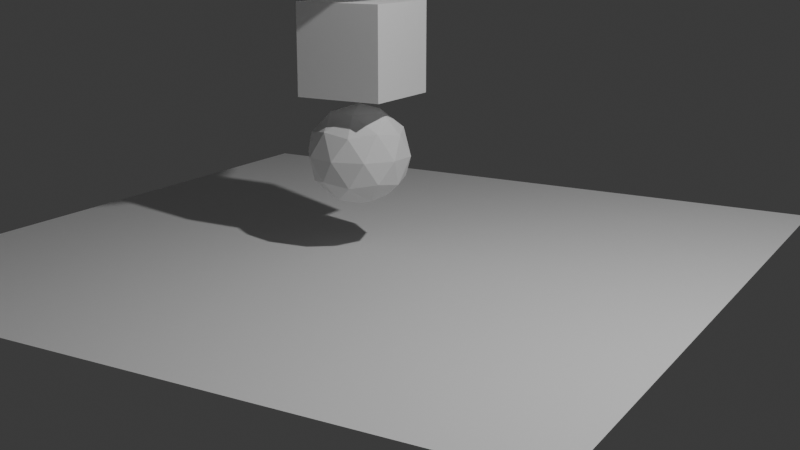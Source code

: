 # Source: 01.blend  (saved by Blender 4.1.23; exported with 4.5.12 LTS)
import bpy
from mathutils import Matrix  # noqa: F401  (used for matrix-valued properties, if any)

bpy.ops.wm.read_factory_settings(use_empty=True)
scene = bpy.context.scene
scene.name = 'Scene'

# ---- collections
col_collection = bpy.data.collections.new('Collection'); scene.collection.children.link(col_collection)

# ---- world
world_world = bpy.data.worlds.new('World'); scene.world = world_world
world_world.use_nodes = True; world_world.node_tree.nodes.clear()
_N = world_world.node_tree.nodes; _L = world_world.node_tree.links
n0 = _N.new('ShaderNodeOutputWorld'); n0.name = 'World Output'; n0.location = (300, 300)
n1 = _N.new('ShaderNodeBackground'); n1.name = 'Background'; n1.location = (10, 300)
n1.inputs[0].default_value = (0.05088, 0.05088, 0.05088, 1.0)
_L.new(n1.outputs[0], n0.inputs[0])
n0.is_active_output = True
world_world.color = (0.05088, 0.05088, 0.05088)
world_world.use_sun_shadow = False
world_world.sun_shadow_jitter_overblur = 0.0

# ---- cameras
cam_camera = bpy.data.cameras.new('Camera')
cam_camera.clip_end = 100.0
cam_camera.ortho_scale = 7.314

# ---- lights
light_light = bpy.data.lights.new('Light', 'POINT')
light_light.transmission_factor = 0.0
light_light.energy = 1000.0
light_light.shadow_soft_size = 0.1
light_light.shadow_maximum_resolution = 0.006
light_light.use_absolute_resolution = True

# ---- meshes
me_001 = bpy.data.meshes.new('立方体.001')
me_001.from_pydata([(-0.3695, -6.557, -5.633), (3.447, -9.33, -2.717), (-1.827, -11.04, -2.717), (-5.087, -6.557, -2.717), (-1.827, -2.07, -2.717), (3.447, -3.784, -2.717), (1.088, -11.04, 2.001), (-4.186, -9.33, 2.001), (-4.186, -3.784, 2.001), (1.088, -2.07, 2.001), (4.348, -6.557, 2.001), (-0.3695, -6.557, 4.917), (-1.226, -9.194, -4.845), (1.874, -8.187, -4.845), (1.017, -10.82, -3.131), (4.117, -6.557, -3.131), (1.874, -4.927, -4.845), (-3.143, -6.557, -4.845), (-3.999, -9.194, -3.131), (-1.226, -3.919, -4.845), (-3.999, -3.919, -3.131), (1.017, -2.289, -3.131), (4.647, -8.187, -0.3579), (4.647, -4.927, -0.3579), (-0.3695, -11.83, -0.3579), (2.731, -10.82, -0.3579), (-5.386, -8.187, -0.3579), (-3.47, -10.82, -0.3579), (-3.47, -2.289, -0.3579), (-5.386, -4.927, -0.3579), (2.731, -2.289, -0.3579), (-0.3695, -1.282, -0.3579), (3.26, -9.194, 2.415), (-1.756, -10.82, 2.415), (-4.856, -6.557, 2.415), (-1.756, -2.289, 2.415), (3.26, -3.919, 2.415), (0.4874, -9.194, 4.129), (2.404, -6.557, 4.129), (-2.613, -8.187, 4.129), (-2.613, -4.927, 4.129), (0.4874, -3.919, 4.129)], [], [(0, 13, 12), (1, 13, 15), (0, 12, 17), (0, 17, 19), (0, 19, 16), (1, 15, 22), (2, 14, 24), (3, 18, 26), (4, 20, 28), (5, 21, 30), (1, 22, 25), (2, 24, 27), (3, 26, 29), (4, 28, 31), (5, 30, 23), (6, 32, 37), (7, 33, 39), (8, 34, 40), (9, 35, 41), (10, 36, 38), (38, 41, 11), (38, 36, 41), (36, 9, 41), (41, 40, 11), (41, 35, 40), (35, 8, 40), (40, 39, 11), (40, 34, 39), (34, 7, 39), (39, 37, 11), (39, 33, 37), (33, 6, 37), (37, 38, 11), (37, 32, 38), (32, 10, 38), (23, 36, 10), (23, 30, 36), (30, 9, 36), (31, 35, 9), (31, 28, 35), (28, 8, 35), (29, 34, 8), (29, 26, 34), (26, 7, 34), (27, 33, 7), (27, 24, 33), (24, 6, 33), (25, 32, 6), (25, 22, 32), (22, 10, 32), (30, 31, 9), (30, 21, 31), (21, 4, 31), (28, 29, 8), (28, 20, 29), (20, 3, 29), (26, 27, 7), (26, 18, 27), (18, 2, 27), (24, 25, 6), (24, 14, 25), (14, 1, 25), (22, 23, 10), (22, 15, 23), (15, 5, 23), (16, 21, 5), (16, 19, 21), (19, 4, 21), (19, 20, 4), (19, 17, 20), (17, 3, 20), (17, 18, 3), (17, 12, 18), (12, 2, 18), (15, 16, 5), (15, 13, 16), (13, 0, 16), (12, 14, 2), (12, 13, 14), (13, 1, 14)])
_uv = me_001.uv_layers.new(name='UV 贴图')
_uv.uv.foreach_set('vector', [0.1818, 0.0, 0.2273, 0.07873, 0.1364, 0.07873, 0.2727, 0.1575, 0.3182, 0.07873, 0.3636, 0.1575, 0.9091, 0.0, 0.9545, 0.07873, 0.8636, 0.07873, 0.7273, 0.0, 0.7727, 0.07873, 0.6818, 0.07873, 0.5455, 0.0, 0.5909, 0.07873, 0.5, 0.07873, 0.2727, 0.1575, 0.3636, 0.1575, 0.3182, 0.2362, 0.09091, 0.1575, 0.1818, 0.1575, 0.1364, 0.2362, 0.8182, 0.1575, 0.9091, 0.1575, 0.8636, 0.2362, 0.6364, 0.1575, 0.7273, 0.1575, 0.6818, 0.2362, 0.4545, 0.1575, 0.5455, 0.1575, 0.5, 0.2362, 0.2727, 0.1575, 0.3182, 0.2362, 0.2273, 0.2362, 0.09091, 0.1575, 0.1364, 0.2362, 0.04546, 0.2362, 0.8182, 0.1575, 0.8636, 0.2362, 0.7727, 0.2362, 0.6364, 0.1575, 0.6818, 0.2362, 0.5909, 0.2362, 0.4545, 0.1575, 0.5, 0.2362, 0.4091, 0.2362, 0.1818, 0.3149, 0.2727, 0.3149, 0.2273, 0.3937, 0.0, 0.3149, 0.09091, 0.3149, 0.04546, 0.3937, 0.7273, 0.3149, 0.8182, 0.3149, 0.7727, 0.3937, 0.5455, 0.3149, 0.6364, 0.3149, 0.5909, 0.3937, 0.3636, 0.3149, 0.4545, 0.3149, 0.4091, 0.3937, 0.4091, 0.3937, 0.5, 0.3937, 0.4545, 0.4724, 0.4091, 0.3937, 0.4545, 0.3149, 0.5, 0.3937, 0.4545, 0.3149, 0.5455, 0.3149, 0.5, 0.3937, 0.5909, 0.3937, 0.6818, 0.3937, 0.6364, 0.4724, 0.5909, 0.3937, 0.6364, 0.3149, 0.6818, 0.3937, 0.6364, 0.3149, 0.7273, 0.3149, 0.6818, 0.3937, 0.7727, 0.3937, 0.8636, 0.3937, 0.8182, 0.4724, 0.7727, 0.3937, 0.8182, 0.3149, 0.8636, 0.3937, 0.8182, 0.3149, 0.9091, 0.3149, 0.8636, 0.3937, 0.04546, 0.3937, 0.1364, 0.3937, 0.09091, 0.4724, 0.04546, 0.3937, 0.09091, 0.3149, 0.1364, 0.3937, 0.09091, 0.3149, 0.1818, 0.3149, 0.1364, 0.3937, 0.2273, 0.3937, 0.3182, 0.3937, 0.2727, 0.4724, 0.2273, 0.3937, 0.2727, 0.3149, 0.3182, 0.3937, 0.2727, 0.3149, 0.3636, 0.3149, 0.3182, 0.3937, 0.4091, 0.2362, 0.4545, 0.3149, 0.3636, 0.3149, 0.4091, 0.2362, 0.5, 0.2362, 0.4545, 0.3149, 0.5, 0.2362, 0.5455, 0.3149, 0.4545, 0.3149, 0.5909, 0.2362, 0.6364, 0.3149, 0.5455, 0.3149, 0.5909, 0.2362, 0.6818, 0.2362, 0.6364, 0.3149, 0.6818, 0.2362, 0.7273, 0.3149, 0.6364, 0.3149, 0.7727, 0.2362, 0.8182, 0.3149, 0.7273, 0.3149, 0.7727, 0.2362, 0.8636, 0.2362, 0.8182, 0.3149, 0.8636, 0.2362, 0.9091, 0.3149, 0.8182, 0.3149, 0.04546, 0.2362, 0.09091, 0.3149, 0.0, 0.3149, 0.04546, 0.2362, 0.1364, 0.2362, 0.09091, 0.3149, 0.1364, 0.2362, 0.1818, 0.3149, 0.09091, 0.3149, 0.2273, 0.2362, 0.2727, 0.3149, 0.1818, 0.3149, 0.2273, 0.2362, 0.3182, 0.2362, 0.2727, 0.3149, 0.3182, 0.2362, 0.3636, 0.3149, 0.2727, 0.3149, 0.5, 0.2362, 0.5909, 0.2362, 0.5455, 0.3149, 0.5, 0.2362, 0.5455, 0.1575, 0.5909, 0.2362, 0.5455, 0.1575, 0.6364, 0.1575, 0.5909, 0.2362, 0.6818, 0.2362, 0.7727, 0.2362, 0.7273, 0.3149, 0.6818, 0.2362, 0.7273, 0.1575, 0.7727, 0.2362, 0.7273, 0.1575, 0.8182, 0.1575, 0.7727, 0.2362, 0.8636, 0.2362, 0.9545, 0.2362, 0.9091, 0.3149, 0.8636, 0.2362, 0.9091, 0.1575, 0.9545, 0.2362, 0.9091, 0.1575, 1.0, 0.1575, 0.9545, 0.2362, 0.1364, 0.2362, 0.2273, 0.2362, 0.1818, 0.3149, 0.1364, 0.2362, 0.1818, 0.1575, 0.2273, 0.2362, 0.1818, 0.1575, 0.2727, 0.1575, 0.2273, 0.2362, 0.3182, 0.2362, 0.4091, 0.2362, 0.3636, 0.3149, 0.3182, 0.2362, 0.3636, 0.1575, 0.4091, 0.2362, 0.3636, 0.1575, 0.4545, 0.1575, 0.4091, 0.2362, 0.5, 0.07873, 0.5455, 0.1575, 0.4545, 0.1575, 0.5, 0.07873, 0.5909, 0.07873, 0.5455, 0.1575, 0.5909, 0.07873, 0.6364, 0.1575, 0.5455, 0.1575, 0.6818, 0.07873, 0.7273, 0.1575, 0.6364, 0.1575, 0.6818, 0.07873, 0.7727, 0.07873, 0.7273, 0.1575, 0.7727, 0.07873, 0.8182, 0.1575, 0.7273, 0.1575, 0.8636, 0.07873, 0.9091, 0.1575, 0.8182, 0.1575, 0.8636, 0.07873, 0.9545, 0.07873, 0.9091, 0.1575, 0.9545, 0.07873, 1.0, 0.1575, 0.9091, 0.1575, 0.3636, 0.1575, 0.4091, 0.07873, 0.4545, 0.1575, 0.3636, 0.1575, 0.3182, 0.07873, 0.4091, 0.07873, 0.3182, 0.07873, 0.3636, 0.0, 0.4091, 0.07873, 0.1364, 0.07873, 0.1818, 0.1575, 0.09091, 0.1575, 0.1364, 0.07873, 0.2273, 0.07873, 0.1818, 0.1575, 0.2273, 0.07873, 0.2727, 0.1575, 0.1818, 0.1575])
me_001.update()
me_002 = bpy.data.meshes.new('立方体.002')
me_002.from_pydata([(-1.0, -1.0, -1.0), (-1.0, -1.0, 1.0), (-1.0, 1.0, -1.0), (-1.0, 1.0, 1.0), (1.0, -1.0, -1.0), (1.0, -1.0, 1.0), (1.0, 1.0, -1.0), (1.0, 1.0, 1.0)], [], [(0, 1, 3, 2), (2, 3, 7, 6), (6, 7, 5, 4), (4, 5, 1, 0), (2, 6, 4, 0), (7, 3, 1, 5)])
_uv = me_002.uv_layers.new(name='UV 贴图')
_uv.uv.foreach_set('vector', [0.375, 0.0, 0.625, 0.0, 0.625, 0.25, 0.375, 0.25, 0.375, 0.25, 0.625, 0.25, 0.625, 0.5, 0.375, 0.5, 0.375, 0.5, 0.625, 0.5, 0.625, 0.75, 0.375, 0.75, 0.375, 0.75, 0.625, 0.75, 0.625, 1.0, 0.375, 1.0, 0.125, 0.5, 0.375, 0.5, 0.375, 0.75, 0.125, 0.75, 0.625, 0.5, 0.875, 0.5, 0.875, 0.75, 0.625, 0.75])
me_002.update()
me_x = bpy.data.meshes.new('平面')
me_x.from_pydata([(-1.0, -1.0, 0.0), (1.0, -1.0, 0.0), (-1.0, 1.0, 0.0), (1.0, 1.0, 0.0)], [], [(0, 1, 3, 2)])
_uv = me_x.uv_layers.new(name='UV 贴图')
_uv.uv.foreach_set('vector', [0.0, 0.0, 1.0, 0.0, 1.0, 1.0, 0.0, 1.0])
me_x.update()
me_x_1 = bpy.data.meshes.new('锥体')
me_x_1.from_pydata([(0.0, 1.0, -1.0), (0.1951, 0.9808, -1.0), (0.3827, 0.9239, -1.0), (0.5556, 0.8315, -1.0), (0.7071, 0.7071, -1.0), (0.8315, 0.5556, -1.0), (0.9239, 0.3827, -1.0), (0.9808, 0.1951, -1.0), (1.0, 0.0, -1.0), (0.9808, -0.1951, -1.0), (0.9239, -0.3827, -1.0), (0.8315, -0.5556, -1.0), (0.7071, -0.7071, -1.0), (0.5556, -0.8315, -1.0), (0.3827, -0.9239, -1.0), (0.1951, -0.9808, -1.0), (0.0, -1.0, -1.0), (-0.1951, -0.9808, -1.0), (-0.3827, -0.9239, -1.0), (-0.5556, -0.8315, -1.0), (-0.7071, -0.7071, -1.0), (-0.8315, -0.5556, -1.0), (-0.9239, -0.3827, -1.0), (-0.9808, -0.1951, -1.0), (-1.0, 0.0, -1.0), (-0.9808, 0.1951, -1.0), (-0.9239, 0.3827, -1.0), (-0.8315, 0.5556, -1.0), (-0.7071, 0.7071, -1.0), (-0.5556, 0.8315, -1.0), (-0.3827, 0.9239, -1.0), (-0.1951, 0.9808, -1.0), (0.0, 0.0, 1.0)], [], [(0, 32, 1), (1, 32, 2), (2, 32, 3), (3, 32, 4), (4, 32, 5), (5, 32, 6), (6, 32, 7), (7, 32, 8), (8, 32, 9), (9, 32, 10), (10, 32, 11), (11, 32, 12), (12, 32, 13), (13, 32, 14), (14, 32, 15), (15, 32, 16), (16, 32, 17), (17, 32, 18), (18, 32, 19), (19, 32, 20), (20, 32, 21), (21, 32, 22), (22, 32, 23), (23, 32, 24), (24, 32, 25), (25, 32, 26), (26, 32, 27), (27, 32, 28), (28, 32, 29), (29, 32, 30), (0, 1, 2, 3, 4, 5, 6, 7, 8, 9, 10, 11, 12, 13, 14, 15, 16, 17, 18, 19, 20, 21, 22, 23, 24, 25, 26, 27, 28, 29, 30, 31), (30, 32, 31), (31, 32, 0)])
_uv = me_x_1.uv_layers.new(name='UV 贴图')
_uv.uv.foreach_set('vector', [0.25, 0.49, 0.25, 0.25, 0.2968, 0.4854, 0.2968, 0.4854, 0.25, 0.25, 0.3418, 0.4717, 0.3418, 0.4717, 0.25, 0.25, 0.3833, 0.4496, 0.3833, 0.4496, 0.25, 0.25, 0.4197, 0.4197, 0.4197, 0.4197, 0.25, 0.25, 0.4496, 0.3833, 0.4496, 0.3833, 0.25, 0.25, 0.4717, 0.3418, 0.4717, 0.3418, 0.25, 0.25, 0.4854, 0.2968, 0.4854, 0.2968, 0.25, 0.25, 0.49, 0.25, 0.49, 0.25, 0.25, 0.25, 0.4854, 0.2032, 0.4854, 0.2032, 0.25, 0.25, 0.4717, 0.1582, 0.4717, 0.1582, 0.25, 0.25, 0.4496, 0.1167, 0.4496, 0.1167, 0.25, 0.25, 0.4197, 0.08029, 0.4197, 0.08029, 0.25, 0.25, 0.3833, 0.05045, 0.3833, 0.05045, 0.25, 0.25, 0.3418, 0.02827, 0.3418, 0.02827, 0.25, 0.25, 0.2968, 0.01461, 0.2968, 0.01461, 0.25, 0.25, 0.25, 0.01, 0.25, 0.01, 0.25, 0.25, 0.2032, 0.01461, 0.2032, 0.01461, 0.25, 0.25, 0.1582, 0.02827, 0.1582, 0.02827, 0.25, 0.25, 0.1167, 0.05045, 0.1167, 0.05045, 0.25, 0.25, 0.08029, 0.08029, 0.08029, 0.08029, 0.25, 0.25, 0.05045, 0.1167, 0.05045, 0.1167, 0.25, 0.25, 0.02827, 0.1582, 0.02827, 0.1582, 0.25, 0.25, 0.01461, 0.2032, 0.01461, 0.2032, 0.25, 0.25, 0.01, 0.25, 0.01, 0.25, 0.25, 0.25, 0.01461, 0.2968, 0.01461, 0.2968, 0.25, 0.25, 0.02827, 0.3418, 0.02827, 0.3418, 0.25, 0.25, 0.05045, 0.3833, 0.05045, 0.3833, 0.25, 0.25, 0.08029, 0.4197, 0.08029, 0.4197, 0.25, 0.25, 0.1167, 0.4496, 0.1167, 0.4496, 0.25, 0.25, 0.1582, 0.4717, 0.75, 0.49, 0.7968, 0.4854, 0.8418, 0.4717, 0.8833, 0.4496, 0.9197, 0.4197, 0.9496, 0.3833, 0.9717, 0.3418, 0.9854, 0.2968, 0.99, 0.25, 0.9854, 0.2032, 0.9717, 0.1582, 0.9496, 0.1167, 0.9197, 0.08029, 0.8833, 0.05045, 0.8418, 0.02827, 0.7968, 0.01461, 0.75, 0.01, 0.7032, 0.01461, 0.6582, 0.02827, 0.6167, 0.05045, 0.5803, 0.08029, 0.5504, 0.1167, 0.5283, 0.1582, 0.5146, 0.2032, 0.51, 0.25, 0.5146, 0.2968, 0.5283, 0.3418, 0.5504, 0.3833, 0.5803, 0.4197, 0.6167, 0.4496, 0.6582, 0.4717, 0.7032, 0.4854, 0.1582, 0.4717, 0.25, 0.25, 0.2032, 0.4854, 0.2032, 0.4854, 0.25, 0.25, 0.25, 0.49])
me_x_1.update()

# ---- objects
ob_light = bpy.data.objects.new('Light', light_light)
ob_camera = bpy.data.objects.new('Camera', cam_camera)
ob_x = bpy.data.objects.new('立方体', me_001)
ob_001 = bpy.data.objects.new('立方体.001', me_002)
ob_x_1 = bpy.data.objects.new('平面', me_x)
ob_x_2 = bpy.data.objects.new('锥体', me_x_1)

# ---- transforms, parenting, visibility, modifiers, constraints
ob_light.location = (4.906, -1.72, 6.061)
ob_light.rotation_euler = (0.6503, 0.05522, 1.866)
ob_light.lock_rotations_4d = False
ob_light.empty_display_type = 'ARROWS'
ob_light.color = (0.0, 0.0, 0.0, 0.0)
ob_light.lineart.crease_threshold = 0.0
ob_camera.location = (5.737, -9.106, 3.088)
ob_camera.rotation_euler = (1.312, 1.417e-07, 0.5287)
ob_camera.lock_rotations_4d = False
ob_camera.empty_display_type = 'ARROWS'
ob_camera.color = (0.0, 0.0, 0.0, 0.0)
ob_camera.display_type = 'WIRE'
ob_camera.lineart.crease_threshold = 0.0
ob_x.parent = ob_x_1
ob_x.matrix_parent_inverse = Matrix(((0.2775, -0.0, 0.0, -0.0), (-0.0, 0.2775, -0.0, 0.0), (0.0, -0.0, 0.2775, -0.0), (-0.0, 0.0, -0.0, 1.0)))
ob_x.location = (0.0, 0.6017, 1.0)
ob_x.scale = (0.09967, 0.09479, 0.09479)
ob_001.parent = ob_x_1
ob_001.matrix_parent_inverse = Matrix(((0.2775, -0.0, 0.0, -0.0), (-0.0, 0.2775, -0.0, 0.0), (0.0, -0.0, 0.2775, -0.0), (-0.0, 0.0, -0.0, 1.0)))
ob_001.location = (0.0, 0.0, 2.0)
ob_001.scale = (-0.45, -0.45, -0.45)
ob_x_1.location = (0.0, 0.0, 0.0)
ob_x_1.scale = (3.604, 3.604, 3.604)
ob_x_2.location = (-0.1867, -0.2573, 4.004)

# ---- collection membership
col_collection.objects.link(ob_light)
col_collection.objects.link(ob_camera)
col_collection.objects.link(ob_x)
col_collection.objects.link(ob_001)
col_collection.objects.link(ob_x_1)
col_collection.objects.link(ob_x_2)

# ---- scene / render settings (as saved in the file)
scene.camera = ob_camera
scene.frame_start = 1; scene.frame_end = 250; scene.frame_set(36)
scene.render.engine = 'BLENDER_EEVEE_NEXT'
scene.cycles.sampling_pattern = 'TABULATED_SOBOL'
scene.eevee.ray_tracing_options.trace_max_roughness = 0.0
bpy.context.view_layer.update()
